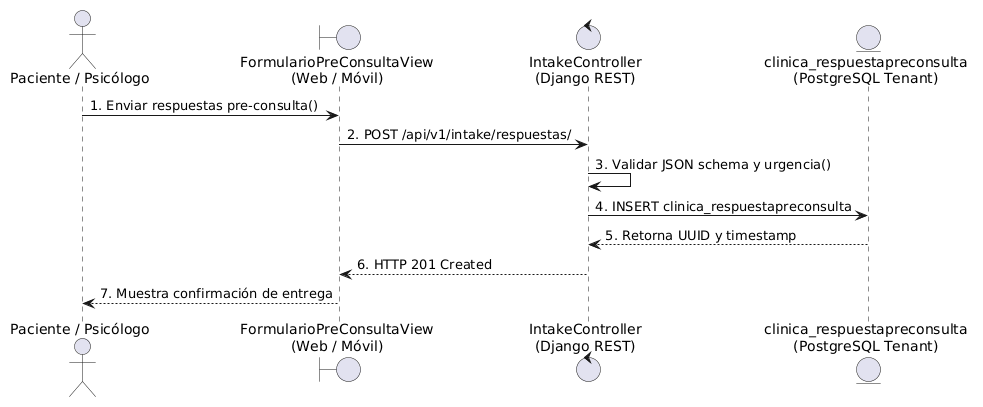

The diagram above was rendered by PlantUML. Its source (embedded in the PNG):
@startuml
skinparam shadowing false
skinparam roundcorner 8
skinparam defaultFontName Arial
actor "Paciente / Psicólogo" as actor
boundary "FormularioPreConsultaView\n(Web / Móvil)" as view
control "IntakeController\n(Django REST)" as ctrl
entity "clinica_respuestapreconsulta\n(PostgreSQL Tenant)" as entity

actor -> view : 1. Enviar respuestas pre-consulta()
view -> ctrl : 2. POST /api/v1/intake/respuestas/
ctrl -> ctrl : 3. Validar JSON schema y urgencia()
ctrl -> entity : 4. INSERT clinica_respuestapreconsulta
entity --> ctrl : 5. Retorna UUID y timestamp
ctrl --> view : 6. HTTP 201 Created
view --> actor : 7. Muestra confirmación de entrega
@enduml